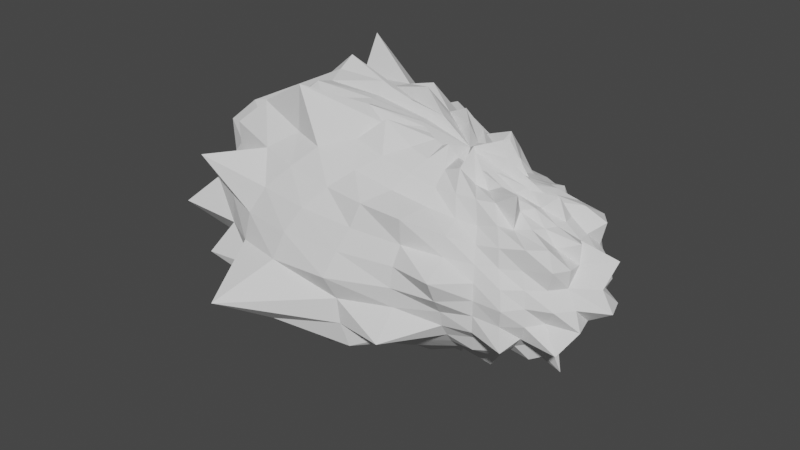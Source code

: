 # Source: HailstoneModel.blend  (saved by Blender 2.82.7; exported with 4.5.12 LTS)
import bpy
from mathutils import Matrix  # noqa: F401  (used for matrix-valued properties, if any)

bpy.ops.wm.read_factory_settings(use_empty=True)
scene = bpy.context.scene
scene.name = 'Scene'

# ---- collections
col_collection = bpy.data.collections.new('Collection'); scene.collection.children.link(col_collection)

# ---- world
world_world = bpy.data.worlds.new('World'); scene.world = world_world
world_world.use_nodes = True; world_world.node_tree.nodes.clear()
_N = world_world.node_tree.nodes; _L = world_world.node_tree.links
n0 = _N.new('ShaderNodeOutputWorld'); n0.name = 'World Output'; n0.location = (300, 300)
n1 = _N.new('ShaderNodeBackground'); n1.name = 'Background'; n1.location = (10, 300)
n1.inputs[0].default_value = (0.05088, 0.05088, 0.05088, 1.0)
_L.new(n1.outputs[0], n0.inputs[0])
n0.is_active_output = True
world_world.color = (0.05088, 0.05088, 0.05088)
world_world.use_sun_shadow = False
world_world.sun_shadow_jitter_overblur = 0.0

# ---- meshes
me_sphere = bpy.data.meshes.new('Sphere')
me_sphere.from_pydata([(0.8417, 0.3285, 1.678), (0.8429, 0.6236, 1.521), (0.7908, 1.088, 1.636), (0.8291, 1.306, 1.313), (0.8004, 1.4, 0.9414), (0.7378, 1.619, 0.675), (0.7054, 1.753, 0.3521), (0.6943, 1.8, 0.002364), (0.7054, 1.753, -0.3473), (0.8297, 0.9157, -1.375), (0.9791, 0.326, 1.697), (1.101, 0.577, 1.437), (1.189, 0.8333, 1.283), (1.299, 1.022, 1.051), (1.36, 1.327, 0.9104), (1.379, 1.407, 0.5998), (1.387, 1.467, 0.3019), (1.393, 1.5, 0.003214), (1.404, 1.525, -0.307), (1.389, 1.444, -0.6088), (1.339, 1.22, -0.8316), (1.299, 1.022, -1.045), (1.199, 1.078, -1.647), (1.103, 0.6835, -1.689), (0.9656, 0.3563, -1.842), (1.103, 0.3263, 1.799), (1.339, 0.5624, 1.485), (1.479, 0.7429, 1.216), (1.623, 0.9254, 1.011), (1.778, 1.175, 0.8571), (1.801, 1.211, 0.549), (1.847, 1.286, 0.2817), (1.863, 1.311, 0.00356), (1.847, 1.286, -0.2745), (1.801, 1.211, -0.5419), (1.725, 1.089, -0.7883), (1.623, 0.9254, -1.004), (1.513, 0.8045, -1.308), (1.339, 0.5624, -1.479), (1.106, 0.2903, -1.603), (1.2, 0.242, 1.497), (1.49, 0.4524, 1.333), (1.704, 0.6528, 1.188), (1.95, 0.8984, 1.09), (2.032, 0.9799, 0.7954), (2.142, 1.09, 0.549), (2.301, 1.248, 0.3033), (2.325, 1.273, 0.00356), (2.346, 1.294, -0.307), (2.529, 1.476, -0.7332), (2.032, 0.9799, -0.7883), (1.884, 0.8324, -1.004), (1.704, 0.6528, -1.181), (1.508, 0.4709, -1.379), (1.206, 0.2487, -1.531), (1.311, 0.2646, 1.908), (1.622, 0.3802, 1.32), (1.906, 0.5692, 1.219), (2.113, 0.7073, 1.011), (2.301, 0.8327, 0.7954), (2.605, 1.035, 0.6128), (2.527, 0.9834, 0.2817), (2.556, 1.003, 0.00356), (2.585, 1.022, -0.2854), (2.441, 0.9259, -0.5419), (2.301, 0.8327, -0.7883), (2.197, 0.7634, -1.083), (1.884, 0.5545, -1.181), (1.622, 0.3802, -1.313), (1.279, 0.2028, -1.474), (1.351, 0.1646, 1.534), (1.724, 0.2979, 1.32), (2.083, 0.4579, 1.25), (2.399, 0.5989, 1.09), (2.754, 0.7568, 0.9189), (2.729, 0.7457, 0.5632), (2.787, 0.7717, 0.2817), (2.822, 0.787, 0.00356), (2.787, 0.7717, -0.2745), (2.944, 0.8414, -0.6269), (2.522, 0.6534, -0.7883), (2.3, 0.5548, -1.004), (2.031, 0.4348, -1.181), (1.742, 0.3059, -1.347), (1.338, 0.1579, -1.468), (1.375, 0.1079, 1.48), (1.799, 0.2039, 1.32), (2.169, 0.3061, 1.219), (2.605, 0.4264, 1.129), (2.944, 0.52, 0.9189), (2.868, 0.4992, 0.549), (3.032, 0.5442, 0.2889), (3.096, 0.5621, 0.00356), (2.981, 0.5303, -0.2745), (2.868, 0.4992, -0.5419), (2.686, 0.4487, -0.7883), (2.44, 0.3809, -1.004), (2.14, 0.2982, -1.181), (1.979, 0.2536, -1.621), (1.412, 0.1232, -1.668), (1.435, 0.06137, 1.685), (1.888, 0.1075, 1.388), (2.208, 0.15, 1.188), (2.526, 0.1921, 1.011), (2.787, 0.2267, 0.7954), (2.981, 0.2524, 0.549), (3.1, 0.2683, 0.2817), (3.141, 0.2736, 0.00356), (3.1, 0.2683, -0.2745), (2.981, 0.2524, -0.5419), (2.787, 0.2267, -0.7883), (2.526, 0.1921, -1.004), (2.208, 0.15, -1.181), (1.856, 0.1033, -1.33), (1.391, 0.05371, -1.488), (1.391, -0.00378, 1.506), (1.861, -0.00418, 1.32), (2.418, -0.00418, 1.373), (2.555, -0.00418, 1.011), (2.821, -0.00418, 0.7954), (3.483, -0.00418, 0.6765), (3.14, -0.00418, 0.2817), (3.517, -0.00418, 0.00356), (3.14, -0.00418, -0.2745), (3.019, -0.00418, -0.5419), (2.821, -0.00418, -0.7883), (2.555, -0.00418, -1.004), (2.653, -0.00418, -1.598), (1.861, -0.00418, -1.313), (1.425, -0.003765, -1.621), (1.392, -0.0613, 1.492), (1.909, -0.1187, 1.423), (2.208, -0.1583, 1.188), (2.526, -0.2005, 1.011), (2.992, -0.2623, 0.888), (2.981, -0.2608, 0.549), (3.423, -0.3194, 0.325), (3.633, -0.3474, 0.00356), (3.208, -0.2909, -0.289), (2.981, -0.2608, -0.5419), (2.787, -0.2351, -0.7883), (2.526, -0.2005, -1.004), (2.208, -0.1583, -1.181), (1.845, -0.1102, -1.313), (1.392, -0.0613, -1.486), (1.371, -0.1161, 1.486), (1.799, -0.2122, 1.32), (2.198, -0.3225, 1.25), (2.44, -0.3892, 1.011), (2.686, -0.4571, 0.7954), (3.012, -0.5471, 0.5915), (2.981, -0.5386, 0.2817), (3.174, -0.5919, 0.00356), (3.285, -0.6225, -0.3179), (2.868, -0.5076, -0.5419), (2.686, -0.4571, -0.7883), (2.586, -0.4297, -1.109), (2.14, -0.3065, -1.181), (1.819, -0.2178, -1.347), (1.433, -0.149, -1.904), (1.327, -0.1673, 1.491), (1.724, -0.3062, 1.32), (2.031, -0.4431, 1.188), (2.333, -0.5779, 1.037), (2.754, -0.7651, 0.9189), (2.879, -0.821, 0.6128), (2.787, -0.7801, 0.2817), (2.961, -0.8574, 0.00356), (2.787, -0.7801, -0.2745), (3.073, -0.9071, -0.6694), (2.522, -0.6617, -0.7883), (2.449, -0.6293, -1.122), (2.057, -0.4547, -1.212), (1.724, -0.3062, -1.313), (1.371, -0.1874, -1.66), (1.26, -0.2141, 1.507), (1.691, -0.4345, 1.474), (2.182, -0.7618, 1.605), (2.113, -0.7157, 1.011), (2.498, -0.9727, 0.9189), (2.441, -0.9343, 0.549), (2.527, -0.9917, 0.2817), (2.576, -1.024, 0.00356), (2.604, -1.043, -0.289), (2.496, -0.9708, -0.5632), (2.334, -0.863, -0.8089), (2.113, -0.7157, -1.004), (1.884, -0.5629, -1.181), (1.622, -0.3886, -1.313), (1.287, -0.2162, -1.513), (1.171, -0.2554, 1.534), (1.473, -0.4695, 1.359), (1.808, -0.7651, 1.373), (1.972, -0.9287, 1.116), (2.109, -1.066, 0.8571), (2.142, -1.098, 0.549), (2.27, -1.226, 0.2961), (2.356, -1.312, 0.00356), (2.301, -1.257, -0.2962), (2.4, -1.356, -0.6694), (2.032, -0.9883, -0.7883), (1.928, -0.8847, -1.057), (1.756, -0.7131, -1.274), (1.49, -0.4607, -1.326), (1.2, -0.2496, -1.491), (0.7486, -0.002993, -1.946), (1.105, -0.3599, 1.94), (1.306, -0.5502, 1.434), (1.525, -0.8484, 1.372), (1.623, -0.9338, 1.011), (1.725, -1.098, 0.7954), (1.801, -1.219, 0.549), (1.847, -1.294, 0.2817), (1.863, -1.32, 0.00356), (1.847, -1.294, -0.2745), (1.84, -1.283, -0.5703), (1.725, -1.098, -0.7883), (1.669, -1.007, -1.083), (1.468, -0.7603, -1.224), (1.317, -0.5264, -1.366), (1.1, -0.2819, -1.519), (0.94, -0.3151, 1.61), (1.103, -0.6906, 1.695), (1.203, -0.9119, 1.39), (1.299, -1.03, 1.051), (1.371, -1.365, 0.9308), (1.379, -1.415, 0.5998), (1.458, -1.886, 0.3848), (1.439, -1.696, 0.003182), (1.387, -1.475, -0.2955), (1.358, -1.394, -0.5846), (1.339, -1.228, -0.8316), (1.285, -1.044, -1.059), (1.171, -0.8537, -1.296), (1.101, -0.5845, -1.43), (0.9758, -0.3427, -1.739), (0.7999, -0.3309, 1.659), (0.7963, -0.6493, 1.567), (0.8297, -0.9224, 1.381), (0.8522, -1.157, 1.158), (0.7578, -1.671, 1.117), (0.7417, -1.621, 0.6734), (0.7054, -1.759, 0.3521), (0.6943, -1.805, 0.002364), (0.7054, -1.759, -0.3473), (0.6614, -2.1, -0.8663), (0.7885, -1.417, -0.9431), (0.8248, -1.177, -1.173), (0.8011, -0.9393, -1.401), (0.8429, -0.6303, -1.515), (0.8437, -0.3305, -1.649), (0.6409, -0.362, 1.848), (0.492, -0.678, 1.669), (0.387, -0.9908, 1.513), (0.2788, -1.278, 1.304), (0.04342, -1.718, 1.172), (-0.06176, -1.838, 0.778), (-0.1858, -2.022, 0.4117), (-0.2885, -2.219, 0.00127), (-0.1943, -2.029, -0.4102), (-0.1459, -2.015, -0.8492), (-0.06753, -1.901, -1.292), (0.2371, -1.303, -1.326), (0.3472, -1.011, -1.539), (0.5501, -0.6572, -1.612), (0.701, -0.3251, -1.657), (0.4922, -0.3261, 1.772), (0.1673, -0.6786, 1.774), (-0.1148, -1.023, 1.658), (-0.3836, -1.348, 1.461), (-0.6739, -1.663, 1.205), (-0.9523, -1.943, 0.8727), (-1.164, -2.146, 0.463), (-1.292, -2.287, 0.000437), (-1.897, -3.094, -0.6654), (-1.295, -2.346, -1.051), (-0.7294, -1.693, -1.224), (-0.4364, -1.374, -1.486), (-0.144, -1.034, -1.674), (0.2359, -0.6577, -1.715), (0.5505, -0.3163, -1.712), (0.3383, -0.3029, 1.828), (-0.2818, -0.7347, 2.131), (-0.6337, -0.997, 1.797), (-1.122, -1.374, 1.654), (-1.47, -1.637, 1.317), (-1.804, -1.887, 0.9411), (-2.026, -2.052, 0.4916), (-2.109, -2.113, 2.907e-05), (-2.032, -2.055, -0.4921), (-1.84, -1.903, -0.9488), (-1.715, -1.817, -1.46), (-1.121, -1.352, -1.626), (-0.6269, -0.9947, -1.79), (-0.08114, -0.6257, -1.814), (0.3312, -0.3314, -1.99), (0.7781, -0.003112, 1.715), (0.1949, -0.2652, 1.881), (-0.4633, -0.5747, 1.964), (-1.661, -1.181, 2.498), (-1.682, -1.206, 1.708), (-2.156, -1.469, 1.39), (-3.087, -2.058, 1.205), (-2.687, -1.792, 0.5045), (-2.705, -1.803, 2.265e-07), (-3.069, -2.046, -0.5756), (-2.497, -1.665, -0.9766), (-2.191, -1.48, -1.4), (-1.721, -1.218, -1.724), (-1.343, -1.027, -2.173), (-0.3802, -0.5581, -1.903), (0.2631, -0.2572, -1.818), (0.06941, -0.2139, 1.928), (-0.813, -0.4981, 2.164), (-1.533, -0.7425, 2.003), (-2.495, -1.115, 2.008), (-2.955, -1.316, 1.584), (-2.938, -1.309, 0.9768), (-3.364, -1.498, 0.5368), (-3.929, -1.75, 2.265e-07), (-3.119, -1.389, -0.498), (-2.938, -1.309, -0.9768), (-2.955, -1.316, -1.584), (-2.388, -1.072, -1.931), (-1.458, -0.7284, -1.963), (-0.6412, -0.4559, -1.979), (0.1414, -0.2075, -1.864), (-0.03086, -0.1508, 1.967), (-0.935, -0.3321, 2.095), (-1.82, -0.5241, 2.053), (-2.489, -0.6884, 1.802), (-2.937, -0.8111, 1.418), (-3.35, -0.925, 1.002), (-3.466, -0.9571, 0.498), (-3.534, -0.9758, 2.265e-07), (-3.466, -0.9571, -0.498), (-3.649, -1.008, -1.091), (-2.937, -0.8111, -1.418), (-2.475, -0.6865, -1.796), (-1.746, -0.5151, -2.016), (-1.176, -0.3902, -2.456), (0.04354, -0.1464, -1.902), (-0.063, -0.07784, 1.966), (-1.046, -0.1716, 2.118), (-2.121, -0.2862, 2.198), (-2.651, -0.3515, 1.805), (-3.486, -0.4622, 1.584), (-4.01, -0.5317, 1.129), (-3.679, -0.4879, 0.498), (-4.34, -0.5755, 2.265e-07), (-3.775, -0.5007, -0.5109), (-4.282, -0.5678, -1.205), (-3.118, -0.4135, -1.418), (-3.069, -0.4069, -2.086), (-1.93, -0.2669, -2.049), (-1.245, -0.1943, -2.395), (-0.05344, -0.07917, -1.993), (-0.06122, -0.002073, 1.956), (-1.054, -0.001005, 2.108), (-2.08, -0.0002058, 2.13), (-2.845, -5.552e-07, 1.898), (-3.346, -4.211e-07, 1.492), (-3.672, -9.576e-07, 1.015), (-3.751, -2.87e-07, 0.498), (-3.825, -4.211e-07, 2.265e-07), (-4.634, -2.87e-07, -0.6144), (-3.533, -9.576e-07, -0.9768), (-3.179, -4.211e-07, -1.418), (-3.129, -5.552e-07, -2.086), (-2.006, -0.0002466, -2.066), (-1.054, -0.001005, -2.106), (-0.1856, -0.001891, -2.21), (-0.08303, 0.07749, 2.059), (-1.157, 0.1837, 2.289), (-2.151, 0.2915, 2.24), (-2.72, 0.3607, 1.851), (-3.159, 0.4189, 1.436), (-3.647, 0.4836, 1.028), (-3.968, 0.5262, 0.5368), (-3.948, 0.5235, 2.265e-07), (-3.679, 0.4879, -0.498), (-3.465, 0.4595, -0.9768), (-4.221, 0.5598, -1.915), (-2.649, 0.3514, -1.804), (-1.93, 0.2663, -2.049), (-0.9871, 0.1666, -2.08), (-0.02518, 0.07248, -1.932), (0.04354, 0.1419, 1.906), (-0.8733, 0.3264, 2.073), (-2.177, 0.6142, 2.403), (-2.475, 0.6864, 1.796), (-3.168, 0.8748, 1.529), (-3.264, 0.9014, 0.9768), (-3.466, 0.9571, 0.498), (-3.534, 0.9758, 2.265e-07), (-3.466, 0.9571, -0.498), (-3.264, 0.9014, -0.9768), (-2.937, 0.8111, -1.418), (-2.475, 0.6864, -1.796), (-1.746, 0.5141, -2.016), (-0.8474, 0.321, -2.038), (0.04354, 0.1419, -1.902), (0.09323, 0.2161, 1.986), (-0.6412, 0.4528, 1.981), (-1.458, 0.727, 1.965), (-2.315, 1.042, 1.878), (-2.641, 1.177, 1.417), (-2.938, 1.309, 0.9768), (-3.282, 1.462, 0.5239), (-3.43, 1.528, 2.265e-07), (-3.119, 1.389, -0.498), (-2.938, 1.309, -0.9768), (-2.747, 1.224, -1.473), (-2.278, 1.028, -1.852), (-1.458, 0.727, -1.963), (-0.6412, 0.4528, -1.979), (0.1414, 0.2026, -1.864), (0.2434, 0.2601, 1.878), (-0.566, 0.6401, 2.194), (-1.193, 0.9491, 2.014), (-2.583, 1.724, 2.435), (-2.156, 1.468, 1.39), (-2.486, 1.661, 0.9743), (-2.791, 1.861, 0.5239), (-2.705, 1.803, 2.265e-07), (-3.069, 2.046, -0.5756), (-2.486, 1.661, -0.9743), (-2.156, 1.468, -1.389), (-1.823, 1.283, -1.816), (-1.253, 0.9794, -2.076), (-0.3802, 0.5545, -1.903), (0.2631, 0.252, -1.818), (0.402, 0.2882, 1.771), (-0.1111, 0.6415, 1.875), (-0.84, 1.144, 2.063), (-1.064, 1.328, 1.602), (-1.47, 1.635, 1.317), (-1.804, 1.886, 0.9411), (-2.226, 2.232, 0.5343), (-2.172, 2.171, 1.616e-05), (-2.82, 2.814, -0.6725), (-1.804, 1.886, -0.9406), (-1.57, 1.715, -1.38), (-1.24, 1.461, -1.759), (-0.6269, 0.9918, -1.79), (-0.08113, 0.6214, -1.814), (0.402, 0.2882, -1.766), (0.4972, 0.3504, 1.929), (0.133, 0.7493, 1.968), (-0.1148, 1.018, 1.658), (-0.3836, 1.344, 1.461), (-0.9692, 2.002, 1.45), (-0.9523, 1.941, 0.8727), (-1.219, 2.213, 0.4777), (-1.238, 2.217, 0.000475), (-1.164, 2.145, -0.4618), (-0.9523, 1.941, -0.8709), (-0.697, 1.687, -1.222), (-0.5036, 1.479, -1.602), (-0.6248, 1.528, -2.472), (0.2155, 0.673, -1.767), (0.5505, 0.3103, -1.712), (0.701, 0.3188, 1.662), (0.5264, 0.6911, 1.714), (0.387, 0.9854, 1.513), (0.2598, 1.312, 1.344), (0.1175, 1.563, 1.07), (-0.07789, 1.846, 0.7831), (-0.1858, 2.019, 0.4117), (-0.2287, 2.084, 0.00134), (-0.1858, 2.019, -0.4089), (-0.06176, 1.834, -0.7746), (0.1175, 1.563, -1.066), (0.2788, 1.273, -1.3), (0.387, 0.9854, -1.508), (0.5501, 0.6513, -1.612), (0.701, 0.3188, -1.657), (0.7417, 1.615, -0.6683), (0.8004, 1.4, -0.9359), (0.8291, 1.306, -1.307), (0.8429, 0.6236, -1.515), (0.8465, 0.3146, -1.604)], [], [(7, 6, 16, 17), (0, 296, 10), (205, 481, 24), (8, 7, 17, 18), (1, 0, 10, 11), (477, 8, 18, 19), (2, 1, 11, 12), (478, 477, 19, 20), (3, 2, 12, 13), (479, 478, 20, 21), (4, 3, 13, 14), (9, 479, 21, 22), (5, 4, 14, 15), (480, 9, 22, 23), (6, 5, 15, 16), (481, 480, 23, 24), (23, 22, 37, 38), (16, 15, 30, 31), (24, 23, 38, 39), (17, 16, 31, 32), (10, 296, 25), (205, 24, 39), (18, 17, 32, 33), (11, 10, 25, 26), (19, 18, 33, 34), (12, 11, 26, 27), (20, 19, 34, 35), (13, 12, 27, 28), (21, 20, 35, 36), (14, 13, 28, 29), (22, 21, 36, 37), (15, 14, 29, 30), (35, 34, 49, 50), (28, 27, 42, 43), (36, 35, 50, 51), (29, 28, 43, 44), (37, 36, 51, 52), (30, 29, 44, 45), (38, 37, 52, 53), (31, 30, 45, 46), (39, 38, 53, 54), (32, 31, 46, 47), (25, 296, 40), (205, 39, 54), (33, 32, 47, 48), (26, 25, 40, 41), (34, 33, 48, 49), (27, 26, 41, 42), (54, 53, 68, 69), (47, 46, 61, 62), (40, 296, 55), (205, 54, 69), (48, 47, 62, 63), (41, 40, 55, 56), (49, 48, 63, 64), (42, 41, 56, 57), (50, 49, 64, 65), (43, 42, 57, 58), (51, 50, 65, 66), (44, 43, 58, 59), (52, 51, 66, 67), (45, 44, 59, 60), (53, 52, 67, 68), (46, 45, 60, 61), (58, 57, 72, 73), (66, 65, 80, 81), (59, 58, 73, 74), (67, 66, 81, 82), (60, 59, 74, 75), (68, 67, 82, 83), (61, 60, 75, 76), (69, 68, 83, 84), (62, 61, 76, 77), (55, 296, 70), (205, 69, 84), (63, 62, 77, 78), (56, 55, 70, 71), (64, 63, 78, 79), (57, 56, 71, 72), (65, 64, 79, 80), (77, 76, 91, 92), (70, 296, 85), (205, 84, 99), (78, 77, 92, 93), (71, 70, 85, 86), (79, 78, 93, 94), (72, 71, 86, 87), (80, 79, 94, 95), (73, 72, 87, 88), (81, 80, 95, 96), (74, 73, 88, 89), (82, 81, 96, 97), (75, 74, 89, 90), (83, 82, 97, 98), (76, 75, 90, 91), (84, 83, 98, 99), (96, 95, 110, 111), (89, 88, 103, 104), (97, 96, 111, 112), (90, 89, 104, 105), (98, 97, 112, 113), (91, 90, 105, 106), (99, 98, 113, 114), (92, 91, 106, 107), (85, 296, 100), (205, 99, 114), (93, 92, 107, 108), (86, 85, 100, 101), (94, 93, 108, 109), (87, 86, 101, 102), (95, 94, 109, 110), (88, 87, 102, 103), (100, 296, 115), (205, 114, 129), (108, 107, 122, 123), (101, 100, 115, 116), (109, 108, 123, 124), (102, 101, 116, 117), (110, 109, 124, 125), (103, 102, 117, 118), (111, 110, 125, 126), (104, 103, 118, 119), (112, 111, 126, 127), (105, 104, 119, 120), (113, 112, 127, 128), (106, 105, 120, 121), (114, 113, 128, 129), (107, 106, 121, 122), (119, 118, 133, 134), (127, 126, 141, 142), (120, 119, 134, 135), (128, 127, 142, 143), (121, 120, 135, 136), (129, 128, 143, 144), (122, 121, 136, 137), (115, 296, 130), (205, 129, 144), (123, 122, 137, 138), (116, 115, 130, 131), (124, 123, 138, 139), (117, 116, 131, 132), (125, 124, 139, 140), (118, 117, 132, 133), (126, 125, 140, 141), (138, 137, 152, 153), (131, 130, 145, 146), (139, 138, 153, 154), (132, 131, 146, 147), (140, 139, 154, 155), (133, 132, 147, 148), (141, 140, 155, 156), (134, 133, 148, 149), (142, 141, 156, 157), (135, 134, 149, 150), (143, 142, 157, 158), (136, 135, 150, 151), (144, 143, 158, 159), (137, 136, 151, 152), (130, 296, 145), (205, 144, 159), (157, 156, 171, 172), (150, 149, 164, 165), (158, 157, 172, 173), (151, 150, 165, 166), (159, 158, 173, 174), (152, 151, 166, 167), (145, 296, 160), (205, 159, 174), (153, 152, 167, 168), (146, 145, 160, 161), (154, 153, 168, 169), (147, 146, 161, 162), (155, 154, 169, 170), (148, 147, 162, 163), (156, 155, 170, 171), (149, 148, 163, 164), (169, 168, 183, 184), (162, 161, 176, 177), (170, 169, 184, 185), (163, 162, 177, 178), (171, 170, 185, 186), (164, 163, 178, 179), (172, 171, 186, 187), (165, 164, 179, 180), (173, 172, 187, 188), (166, 165, 180, 181), (174, 173, 188, 189), (167, 166, 181, 182), (160, 296, 175), (205, 174, 189), (168, 167, 182, 183), (161, 160, 175, 176), (188, 187, 202, 203), (181, 180, 195, 196), (189, 188, 203, 204), (182, 181, 196, 197), (175, 296, 190), (205, 189, 204), (183, 182, 197, 198), (176, 175, 190, 191), (184, 183, 198, 199), (177, 176, 191, 192), (185, 184, 199, 200), (178, 177, 192, 193), (186, 185, 200, 201), (179, 178, 193, 194), (187, 186, 201, 202), (180, 179, 194, 195), (192, 191, 207, 208), (200, 199, 215, 216), (193, 192, 208, 209), (201, 200, 216, 217), (194, 193, 209, 210), (202, 201, 217, 218), (195, 194, 210, 211), (203, 202, 218, 219), (196, 195, 211, 212), (204, 203, 219, 220), (197, 196, 212, 213), (190, 296, 206), (205, 204, 220), (198, 197, 213, 214), (191, 190, 206, 207), (199, 198, 214, 215), (212, 211, 226, 227), (220, 219, 234, 235), (213, 212, 227, 228), (206, 296, 221), (205, 220, 235), (214, 213, 228, 229), (207, 206, 221, 222), (215, 214, 229, 230), (208, 207, 222, 223), (216, 215, 230, 231), (209, 208, 223, 224), (217, 216, 231, 232), (210, 209, 224, 225), (218, 217, 232, 233), (211, 210, 225, 226), (219, 218, 233, 234), (231, 230, 245, 246), (224, 223, 238, 239), (232, 231, 246, 247), (225, 224, 239, 240), (233, 232, 247, 248), (226, 225, 240, 241), (234, 233, 248, 249), (227, 226, 241, 242), (235, 234, 249, 250), (228, 227, 242, 243), (221, 296, 236), (205, 235, 250), (229, 228, 243, 244), (222, 221, 236, 237), (230, 229, 244, 245), (223, 222, 237, 238), (250, 249, 264, 265), (243, 242, 257, 258), (236, 296, 251), (205, 250, 265), (244, 243, 258, 259), (237, 236, 251, 252), (245, 244, 259, 260), (238, 237, 252, 253), (246, 245, 260, 261), (239, 238, 253, 254), (247, 246, 261, 262), (240, 239, 254, 255), (248, 247, 262, 263), (241, 240, 255, 256), (249, 248, 263, 264), (242, 241, 256, 257), (254, 253, 268, 269), (262, 261, 276, 277), (255, 254, 269, 270), (263, 262, 277, 278), (256, 255, 270, 271), (264, 263, 278, 279), (257, 256, 271, 272), (265, 264, 279, 280), (258, 257, 272, 273), (251, 296, 266), (205, 265, 280), (259, 258, 273, 274), (252, 251, 266, 267), (260, 259, 274, 275), (253, 252, 267, 268), (261, 260, 275, 276), (273, 272, 287, 288), (266, 296, 281), (205, 280, 295), (274, 273, 288, 289), (267, 266, 281, 282), (275, 274, 289, 290), (268, 267, 282, 283), (276, 275, 290, 291), (269, 268, 283, 284), (277, 276, 291, 292), (270, 269, 284, 285), (278, 277, 292, 293), (271, 270, 285, 286), (279, 278, 293, 294), (272, 271, 286, 287), (280, 279, 294, 295), (292, 291, 307, 308), (285, 284, 300, 301), (293, 292, 308, 309), (286, 285, 301, 302), (294, 293, 309, 310), (287, 286, 302, 303), (295, 294, 310, 311), (288, 287, 303, 304), (281, 296, 297), (205, 295, 311), (289, 288, 304, 305), (282, 281, 297, 298), (290, 289, 305, 306), (283, 282, 298, 299), (291, 290, 306, 307), (284, 283, 299, 300), (205, 311, 326), (305, 304, 319, 320), (298, 297, 312, 313), (306, 305, 320, 321), (299, 298, 313, 314), (307, 306, 321, 322), (300, 299, 314, 315), (308, 307, 322, 323), (301, 300, 315, 316), (309, 308, 323, 324), (302, 301, 316, 317), (310, 309, 324, 325), (303, 302, 317, 318), (311, 310, 325, 326), (304, 303, 318, 319), (297, 296, 312), (324, 323, 338, 339), (317, 316, 331, 332), (325, 324, 339, 340), (318, 317, 332, 333), (326, 325, 340, 341), (319, 318, 333, 334), (312, 296, 327), (205, 326, 341), (320, 319, 334, 335), (313, 312, 327, 328), (321, 320, 335, 336), (314, 313, 328, 329), (322, 321, 336, 337), (315, 314, 329, 330), (323, 322, 337, 338), (316, 315, 330, 331), (328, 327, 342, 343), (336, 335, 350, 351), (329, 328, 343, 344), (337, 336, 351, 352), (330, 329, 344, 345), (338, 337, 352, 353), (331, 330, 345, 346), (339, 338, 353, 354), (332, 331, 346, 347), (340, 339, 354, 355), (333, 332, 347, 348), (341, 340, 355, 356), (334, 333, 348, 349), (327, 296, 342), (205, 341, 356), (335, 334, 349, 350), (347, 346, 361, 362), (355, 354, 369, 370), (348, 347, 362, 363), (356, 355, 370, 371), (349, 348, 363, 364), (342, 296, 357), (205, 356, 371), (350, 349, 364, 365), (343, 342, 357, 358), (351, 350, 365, 366), (344, 343, 358, 359), (352, 351, 366, 367), (345, 344, 359, 360), (353, 352, 367, 368), (346, 345, 360, 361), (354, 353, 368, 369), (366, 365, 380, 381), (359, 358, 373, 374), (367, 366, 381, 382), (360, 359, 374, 375), (368, 367, 382, 383), (361, 360, 375, 376), (369, 368, 383, 384), (362, 361, 376, 377), (370, 369, 384, 385), (363, 362, 377, 378), (371, 370, 385, 386), (364, 363, 378, 379), (357, 296, 372), (205, 371, 386), (365, 364, 379, 380), (358, 357, 372, 373), (385, 384, 399, 400), (378, 377, 392, 393), (386, 385, 400, 401), (379, 378, 393, 394), (372, 296, 387), (205, 386, 401), (380, 379, 394, 395), (373, 372, 387, 388), (381, 380, 395, 396), (374, 373, 388, 389), (382, 381, 396, 397), (375, 374, 389, 390), (383, 382, 397, 398), (376, 375, 390, 391), (384, 383, 398, 399), (377, 376, 391, 392), (389, 388, 403, 404), (397, 396, 411, 412), (390, 389, 404, 405), (398, 397, 412, 413), (391, 390, 405, 406), (399, 398, 413, 414), (392, 391, 406, 407), (400, 399, 414, 415), (393, 392, 407, 408), (401, 400, 415, 416), (394, 393, 408, 409), (387, 296, 402), (205, 401, 416), (395, 394, 409, 410), (388, 387, 402, 403), (396, 395, 410, 411), (408, 407, 422, 423), (416, 415, 430, 431), (409, 408, 423, 424), (402, 296, 417), (205, 416, 431), (410, 409, 424, 425), (403, 402, 417, 418), (411, 410, 425, 426), (404, 403, 418, 419), (412, 411, 426, 427), (405, 404, 419, 420), (413, 412, 427, 428), (406, 405, 420, 421), (414, 413, 428, 429), (407, 406, 421, 422), (415, 414, 429, 430), (427, 426, 441, 442), (420, 419, 434, 435), (428, 427, 442, 443), (421, 420, 435, 436), (429, 428, 443, 444), (422, 421, 436, 437), (430, 429, 444, 445), (423, 422, 437, 438), (431, 430, 445, 446), (424, 423, 438, 439), (417, 296, 432), (205, 431, 446), (425, 424, 439, 440), (418, 417, 432, 433), (426, 425, 440, 441), (419, 418, 433, 434), (446, 445, 460, 461), (439, 438, 453, 454), (432, 296, 447), (205, 446, 461), (440, 439, 454, 455), (433, 432, 447, 448), (441, 440, 455, 456), (434, 433, 448, 449), (442, 441, 456, 457), (435, 434, 449, 450), (443, 442, 457, 458), (436, 435, 450, 451), (444, 443, 458, 459), (437, 436, 451, 452), (445, 444, 459, 460), (438, 437, 452, 453), (458, 457, 472, 473), (451, 450, 465, 466), (459, 458, 473, 474), (452, 451, 466, 467), (460, 459, 474, 475), (453, 452, 467, 468), (461, 460, 475, 476), (454, 453, 468, 469), (447, 296, 462), (205, 461, 476), (455, 454, 469, 470), (448, 447, 462, 463), (456, 455, 470, 471), (449, 448, 463, 464), (457, 456, 471, 472), (450, 449, 464, 465), (462, 296, 0), (205, 476, 481), (470, 469, 7, 8), (463, 462, 0, 1), (471, 470, 8, 477), (464, 463, 1, 2), (472, 471, 477, 478), (465, 464, 2, 3), (473, 472, 478, 479), (466, 465, 3, 4), (474, 473, 479, 9), (467, 466, 4, 5), (475, 474, 9, 480), (468, 467, 5, 6), (476, 475, 480, 481), (469, 468, 6, 7)])
_uv = me_sphere.uv_layers.new(name='UVMap')
_uv.uv.foreach_set('vector', [0.03804, 0.2847, 0.06619, 0.2937, 0.05572, 0.3369, 0.02959, 0.3332, 0.181, 0.364, 0.2004, 0.3786, 0.1781, 0.3679, 0.7085, 0.1788, 0.7012, 0.2047, 0.6934, 0.1975, 0.006852, 0.279, 0.03804, 0.2847, 0.02959, 0.3332, 0.0003087, 0.3288, 0.1662, 0.3537, 0.181, 0.364, 0.1781, 0.3679, 0.1608, 0.3628, 0.6492, 0.3064, 0.6334, 0.331, 0.6005, 0.2997, 0.6201, 0.2813, 0.1547, 0.3348, 0.1662, 0.3537, 0.1608, 0.3628, 0.1432, 0.3581, 0.6614, 0.2817, 0.6492, 0.3064, 0.6201, 0.2813, 0.6355, 0.2604, 0.1371, 0.3267, 0.1547, 0.3348, 0.1432, 0.3581, 0.1235, 0.3544, 0.6783, 0.262, 0.6614, 0.2817, 0.6355, 0.2604, 0.6504, 0.2426, 0.1124, 0.3195, 0.1371, 0.3267, 0.1235, 0.3544, 0.103, 0.345, 0.6849, 0.2395, 0.6783, 0.262, 0.6504, 0.2426, 0.6737, 0.2246, 0.09093, 0.3054, 0.1124, 0.3195, 0.103, 0.345, 0.08007, 0.3408, 0.6954, 0.2201, 0.6849, 0.2395, 0.6737, 0.2246, 0.6833, 0.2126, 0.06619, 0.2937, 0.09093, 0.3054, 0.08007, 0.3408, 0.05572, 0.3369, 0.7012, 0.2047, 0.6954, 0.2201, 0.6833, 0.2126, 0.6934, 0.1975, 0.6833, 0.2126, 0.6737, 0.2246, 0.6571, 0.2162, 0.6706, 0.2045, 0.05572, 0.3369, 0.08007, 0.3408, 0.07618, 0.3676, 0.05329, 0.3673, 0.6934, 0.1975, 0.6833, 0.2126, 0.6706, 0.2045, 0.683, 0.1929, 0.02959, 0.3332, 0.05572, 0.3369, 0.05329, 0.3673, 0.0278, 0.3672, 0.1781, 0.3679, 0.2004, 0.3786, 0.1766, 0.373, 0.7085, 0.1788, 0.6934, 0.1975, 0.683, 0.1929, 0.0003087, 0.3288, 0.02959, 0.3332, 0.0278, 0.3672, 0.0003407, 0.3673, 0.1608, 0.3628, 0.1781, 0.3679, 0.1766, 0.373, 0.1593, 0.3711, 0.6201, 0.2813, 0.6005, 0.2997, 0.5792, 0.2724, 0.5992, 0.2577, 0.1432, 0.3581, 0.1608, 0.3628, 0.1593, 0.3711, 0.1388, 0.372, 0.6355, 0.2604, 0.6201, 0.2813, 0.5992, 0.2577, 0.6185, 0.2427, 0.1235, 0.3544, 0.1432, 0.3581, 0.1388, 0.372, 0.1193, 0.3702, 0.6504, 0.2426, 0.6355, 0.2604, 0.6185, 0.2427, 0.6367, 0.2289, 0.103, 0.345, 0.1235, 0.3544, 0.1193, 0.3702, 0.09887, 0.366, 0.6737, 0.2246, 0.6504, 0.2426, 0.6367, 0.2289, 0.6571, 0.2162, 0.08007, 0.3408, 0.103, 0.345, 0.09887, 0.366, 0.07618, 0.3676, 0.6185, 0.2427, 0.5992, 0.2577, 0.5838, 0.2371, 0.6076, 0.2258, 0.1193, 0.3702, 0.1388, 0.372, 0.1372, 0.3838, 0.1189, 0.384, 0.6367, 0.2289, 0.6185, 0.2427, 0.6076, 0.2258, 0.6283, 0.2161, 0.09887, 0.366, 0.1193, 0.3702, 0.1189, 0.384, 0.09903, 0.385, 0.6571, 0.2162, 0.6367, 0.2289, 0.6283, 0.2161, 0.6463, 0.2056, 0.07618, 0.3676, 0.09887, 0.366, 0.09903, 0.385, 0.07755, 0.3878, 0.6706, 0.2045, 0.6571, 0.2162, 0.6463, 0.2056, 0.6635, 0.1979, 0.05329, 0.3673, 0.07618, 0.3676, 0.07755, 0.3878, 0.05369, 0.3917, 0.683, 0.1929, 0.6706, 0.2045, 0.6635, 0.1979, 0.6787, 0.1902, 0.0278, 0.3672, 0.05329, 0.3673, 0.05369, 0.3917, 0.02945, 0.396, 0.1766, 0.373, 0.2004, 0.3786, 0.1731, 0.3801, 0.7085, 0.1788, 0.683, 0.1929, 0.6787, 0.1902, 0.0003407, 0.3673, 0.0278, 0.3672, 0.02945, 0.396, 0.000102, 0.4016, 0.1593, 0.3711, 0.1766, 0.373, 0.1731, 0.3801, 0.156, 0.3835, 0.5992, 0.2577, 0.5792, 0.2724, 0.5609, 0.2478, 0.5838, 0.2371, 0.1388, 0.372, 0.1593, 0.3711, 0.156, 0.3835, 0.1372, 0.3838, 0.6787, 0.1902, 0.6635, 0.1979, 0.6596, 0.1913, 0.6756, 0.1874, 0.02945, 0.396, 0.05369, 0.3917, 0.06094, 0.4147, 0.03771, 0.4231, 0.1731, 0.3801, 0.2004, 0.3786, 0.1767, 0.3846, 0.7085, 0.1788, 0.6787, 0.1902, 0.6756, 0.1874, 0.000102, 0.4016, 0.02945, 0.396, 0.03771, 0.4231, 0.01099, 0.4322, 0.156, 0.3835, 0.1731, 0.3801, 0.1767, 0.3846, 0.1565, 0.3906, 0.5838, 0.2371, 0.5609, 0.2478, 0.5534, 0.2201, 0.578, 0.213, 0.1372, 0.3838, 0.156, 0.3835, 0.1565, 0.3906, 0.1383, 0.3939, 0.6076, 0.2258, 0.5838, 0.2371, 0.578, 0.213, 0.6009, 0.2074, 0.1189, 0.384, 0.1372, 0.3838, 0.1383, 0.3939, 0.1203, 0.3972, 0.6283, 0.2161, 0.6076, 0.2258, 0.6009, 0.2074, 0.6226, 0.2013, 0.09903, 0.385, 0.1189, 0.384, 0.1203, 0.3972, 0.1023, 0.4012, 0.6463, 0.2056, 0.6283, 0.2161, 0.6226, 0.2013, 0.642, 0.1956, 0.07755, 0.3878, 0.09903, 0.385, 0.1023, 0.4012, 0.08293, 0.408, 0.6635, 0.1979, 0.6463, 0.2056, 0.642, 0.1956, 0.6596, 0.1913, 0.05369, 0.3917, 0.07755, 0.3878, 0.08293, 0.408, 0.06094, 0.4147, 0.1203, 0.3972, 0.1383, 0.3939, 0.1408, 0.4037, 0.1246, 0.4106, 0.6226, 0.2013, 0.6009, 0.2074, 0.5975, 0.1888, 0.6193, 0.1859, 0.1023, 0.4012, 0.1203, 0.3972, 0.1246, 0.4106, 0.1106, 0.4187, 0.642, 0.1956, 0.6226, 0.2013, 0.6193, 0.1859, 0.6403, 0.1846, 0.08293, 0.408, 0.1023, 0.4012, 0.1106, 0.4187, 0.08987, 0.4262, 0.6596, 0.1913, 0.642, 0.1956, 0.6403, 0.1846, 0.659, 0.1848, 0.06094, 0.4147, 0.08293, 0.408, 0.08987, 0.4262, 0.06983, 0.4356, 0.6756, 0.1874, 0.6596, 0.1913, 0.659, 0.1848, 0.6745, 0.1847, 0.03771, 0.4231, 0.06094, 0.4147, 0.06983, 0.4356, 0.04808, 0.4465, 0.1767, 0.3846, 0.2004, 0.3786, 0.1756, 0.3893, 0.7085, 0.1788, 0.6756, 0.1874, 0.6745, 0.1847, 0.01099, 0.4322, 0.03771, 0.4231, 0.04808, 0.4465, 0.02366, 0.4588, 0.1565, 0.3906, 0.1767, 0.3846, 0.1756, 0.3893, 0.1582, 0.3971, 0.578, 0.213, 0.5534, 0.2201, 0.5492, 0.1938, 0.5748, 0.191, 0.1383, 0.3939, 0.1565, 0.3906, 0.1582, 0.3971, 0.1408, 0.4037, 0.6009, 0.2074, 0.578, 0.213, 0.5748, 0.191, 0.5975, 0.1888, 0.04808, 0.4465, 0.06983, 0.4356, 0.08083, 0.4554, 0.06137, 0.4685, 0.1756, 0.3893, 0.2004, 0.3786, 0.1763, 0.3929, 0.7085, 0.1788, 0.6745, 0.1847, 0.678, 0.1763, 0.02366, 0.4588, 0.04808, 0.4465, 0.06137, 0.4685, 0.03772, 0.4838, 0.1582, 0.3971, 0.1756, 0.3893, 0.1763, 0.3929, 0.1611, 0.4031, 0.5748, 0.191, 0.5492, 0.1938, 0.5483, 0.1678, 0.5737, 0.1685, 0.1408, 0.4037, 0.1582, 0.3971, 0.1611, 0.4031, 0.1456, 0.4126, 0.5975, 0.1888, 0.5748, 0.191, 0.5737, 0.1685, 0.597, 0.1698, 0.1246, 0.4106, 0.1408, 0.4037, 0.1456, 0.4126, 0.1293, 0.4218, 0.6193, 0.1859, 0.5975, 0.1888, 0.597, 0.1698, 0.619, 0.1707, 0.1106, 0.4187, 0.1246, 0.4106, 0.1293, 0.4218, 0.1157, 0.4295, 0.6403, 0.1846, 0.6193, 0.1859, 0.619, 0.1707, 0.6408, 0.1727, 0.08987, 0.4262, 0.1106, 0.4187, 0.1157, 0.4295, 0.09902, 0.4434, 0.659, 0.1848, 0.6403, 0.1846, 0.6408, 0.1727, 0.6635, 0.1743, 0.06983, 0.4356, 0.08987, 0.4262, 0.09902, 0.4434, 0.08083, 0.4554, 0.6745, 0.1847, 0.659, 0.1848, 0.6635, 0.1743, 0.678, 0.1763, 0.619, 0.1707, 0.597, 0.1698, 0.5993, 0.151, 0.6211, 0.1557, 0.1157, 0.4295, 0.1293, 0.4218, 0.1396, 0.4335, 0.1256, 0.4462, 0.6408, 0.1727, 0.619, 0.1707, 0.6211, 0.1557, 0.6411, 0.1609, 0.09902, 0.4434, 0.1157, 0.4295, 0.1256, 0.4462, 0.1104, 0.4584, 0.6635, 0.1743, 0.6408, 0.1727, 0.6411, 0.1609, 0.6603, 0.1607, 0.08083, 0.4554, 0.09902, 0.4434, 0.1104, 0.4584, 0.09479, 0.4729, 0.678, 0.1763, 0.6635, 0.1743, 0.6603, 0.1607, 0.6772, 0.1683, 0.06137, 0.4685, 0.08083, 0.4554, 0.09479, 0.4729, 0.07673, 0.4899, 0.1763, 0.3929, 0.2004, 0.3786, 0.1825, 0.3967, 0.7085, 0.1788, 0.678, 0.1763, 0.6772, 0.1683, 0.03772, 0.4838, 0.06137, 0.4685, 0.07673, 0.4899, 0.0545, 0.5068, 0.1611, 0.4031, 0.1763, 0.3929, 0.1825, 0.3967, 0.1666, 0.409, 0.5737, 0.1685, 0.5483, 0.1678, 0.5514, 0.1419, 0.5762, 0.1466, 0.1456, 0.4126, 0.1611, 0.4031, 0.1666, 0.409, 0.1519, 0.4204, 0.597, 0.1698, 0.5737, 0.1685, 0.5762, 0.1466, 0.5993, 0.151, 0.1293, 0.4218, 0.1456, 0.4126, 0.1519, 0.4204, 0.1396, 0.4335, 0.1825, 0.3967, 0.2004, 0.3786, 0.186, 0.403, 0.7085, 0.1788, 0.6772, 0.1683, 0.6822, 0.1653, 0.0545, 0.5068, 0.07673, 0.4899, 0.0984, 0.5107, 0.07223, 0.5293, 0.1666, 0.409, 0.1825, 0.3967, 0.186, 0.403, 0.1706, 0.4157, 0.5762, 0.1466, 0.5514, 0.1419, 0.5579, 0.117, 0.5819, 0.1248, 0.1519, 0.4204, 0.1666, 0.409, 0.1706, 0.4157, 0.1605, 0.4282, 0.5993, 0.151, 0.5762, 0.1466, 0.5819, 0.1248, 0.6046, 0.1329, 0.1396, 0.4335, 0.1519, 0.4204, 0.1605, 0.4282, 0.1497, 0.4423, 0.6211, 0.1557, 0.5993, 0.151, 0.6046, 0.1329, 0.6261, 0.1408, 0.1256, 0.4462, 0.1396, 0.4335, 0.1497, 0.4423, 0.137, 0.457, 0.6411, 0.1609, 0.6211, 0.1557, 0.6261, 0.1408, 0.6449, 0.1474, 0.1104, 0.4584, 0.1256, 0.4462, 0.137, 0.457, 0.1244, 0.4717, 0.6603, 0.1607, 0.6411, 0.1609, 0.6449, 0.1474, 0.6622, 0.1533, 0.09479, 0.4729, 0.1104, 0.4584, 0.1244, 0.4717, 0.1104, 0.4875, 0.6772, 0.1683, 0.6603, 0.1607, 0.6622, 0.1533, 0.6822, 0.1653, 0.07673, 0.4899, 0.09479, 0.4729, 0.1104, 0.4875, 0.0984, 0.5107, 0.137, 0.457, 0.1497, 0.4423, 0.1604, 0.4497, 0.151, 0.4661, 0.6449, 0.1474, 0.6261, 0.1408, 0.632, 0.1264, 0.65, 0.1352, 0.1244, 0.4717, 0.137, 0.457, 0.151, 0.4661, 0.1407, 0.485, 0.6622, 0.1533, 0.6449, 0.1474, 0.65, 0.1352, 0.6659, 0.1467, 0.1104, 0.4875, 0.1244, 0.4717, 0.1407, 0.485, 0.1263, 0.507, 0.6822, 0.1653, 0.6622, 0.1533, 0.6659, 0.1467, 0.6823, 0.1597, 0.0984, 0.5107, 0.1104, 0.4875, 0.1263, 0.507, 0.115, 0.5231, 0.186, 0.403, 0.2004, 0.3786, 0.1882, 0.4052, 0.7085, 0.1788, 0.6822, 0.1653, 0.6823, 0.1597, 0.07223, 0.5293, 0.0984, 0.5107, 0.115, 0.5231, 0.0953, 0.5506, 0.1706, 0.4157, 0.186, 0.403, 0.1882, 0.4052, 0.1777, 0.4199, 0.5819, 0.1248, 0.5579, 0.117, 0.5663, 0.09134, 0.5906, 0.1035, 0.1605, 0.4282, 0.1706, 0.4157, 0.1777, 0.4199, 0.1695, 0.4344, 0.6046, 0.1329, 0.5819, 0.1248, 0.5906, 0.1035, 0.6124, 0.1153, 0.1497, 0.4423, 0.1605, 0.4282, 0.1695, 0.4344, 0.1604, 0.4497, 0.6261, 0.1408, 0.6046, 0.1329, 0.6124, 0.1153, 0.632, 0.1264, 0.0953, 0.5506, 0.115, 0.5231, 0.14, 0.5412, 0.1251, 0.5728, 0.1777, 0.4199, 0.1882, 0.4052, 0.191, 0.4065, 0.1841, 0.4241, 0.5906, 0.1035, 0.5663, 0.09134, 0.575, 0.0614, 0.6037, 0.0832, 0.1695, 0.4344, 0.1777, 0.4199, 0.1841, 0.4241, 0.1782, 0.4386, 0.6124, 0.1153, 0.5906, 0.1035, 0.6037, 0.0832, 0.6236, 0.09914, 0.1604, 0.4497, 0.1695, 0.4344, 0.1782, 0.4386, 0.1721, 0.4554, 0.632, 0.1264, 0.6124, 0.1153, 0.6236, 0.09914, 0.6422, 0.1124, 0.151, 0.4661, 0.1604, 0.4497, 0.1721, 0.4554, 0.1653, 0.473, 0.65, 0.1352, 0.632, 0.1264, 0.6422, 0.1124, 0.6562, 0.1268, 0.1407, 0.485, 0.151, 0.4661, 0.1653, 0.473, 0.1608, 0.4932, 0.6659, 0.1467, 0.65, 0.1352, 0.6562, 0.1268, 0.6718, 0.1403, 0.1263, 0.507, 0.1407, 0.485, 0.1608, 0.4932, 0.1517, 0.5145, 0.6823, 0.1597, 0.6659, 0.1467, 0.6718, 0.1403, 0.6896, 0.159, 0.115, 0.5231, 0.1263, 0.507, 0.1517, 0.5145, 0.14, 0.5412, 0.1882, 0.4052, 0.2004, 0.3786, 0.191, 0.4065, 0.7085, 0.1788, 0.6823, 0.1597, 0.6896, 0.159, 0.6562, 0.1268, 0.6422, 0.1124, 0.6507, 0.1045, 0.6639, 0.1188, 0.1608, 0.4932, 0.1653, 0.473, 0.1836, 0.4794, 0.179, 0.4968, 0.6718, 0.1403, 0.6562, 0.1268, 0.6639, 0.1188, 0.6766, 0.1345, 0.1517, 0.5145, 0.1608, 0.4932, 0.179, 0.4968, 0.1742, 0.5222, 0.6896, 0.159, 0.6718, 0.1403, 0.6766, 0.1345, 0.6908, 0.1533, 0.14, 0.5412, 0.1517, 0.5145, 0.1742, 0.5222, 0.1671, 0.5476, 0.191, 0.4065, 0.2004, 0.3786, 0.1943, 0.4069, 0.7085, 0.1788, 0.6896, 0.159, 0.6908, 0.1533, 0.1251, 0.5728, 0.14, 0.5412, 0.1671, 0.5476, 0.1641, 0.5772, 0.1841, 0.4241, 0.191, 0.4065, 0.1943, 0.4069, 0.1896, 0.4255, 0.6037, 0.0832, 0.575, 0.0614, 0.6065, 0.04577, 0.6235, 0.06633, 0.1782, 0.4386, 0.1841, 0.4241, 0.1896, 0.4255, 0.1872, 0.4411, 0.6236, 0.09914, 0.6037, 0.0832, 0.6235, 0.06633, 0.6374, 0.08556, 0.1721, 0.4554, 0.1782, 0.4386, 0.1872, 0.4411, 0.185, 0.459, 0.6422, 0.1124, 0.6236, 0.09914, 0.6374, 0.08556, 0.6507, 0.1045, 0.1653, 0.473, 0.1721, 0.4554, 0.185, 0.459, 0.1836, 0.4794, 0.6235, 0.06633, 0.6065, 0.04577, 0.6285, 0.03071, 0.6412, 0.05355, 0.1872, 0.4411, 0.1896, 0.4255, 0.2, 0.4257, 0.2019, 0.439, 0.6374, 0.08556, 0.6235, 0.06633, 0.6412, 0.05355, 0.6532, 0.07486, 0.185, 0.459, 0.1872, 0.4411, 0.2019, 0.439, 0.1987, 0.4595, 0.6507, 0.1045, 0.6374, 0.08556, 0.6532, 0.07486, 0.6642, 0.09443, 0.1836, 0.4794, 0.185, 0.459, 0.1987, 0.4595, 0.1973, 0.481, 0.6639, 0.1188, 0.6507, 0.1045, 0.6642, 0.09443, 0.6732, 0.1128, 0.179, 0.4968, 0.1836, 0.4794, 0.1973, 0.481, 0.1996, 0.5043, 0.6766, 0.1345, 0.6639, 0.1188, 0.6732, 0.1128, 0.6825, 0.1304, 0.1742, 0.5222, 0.179, 0.4968, 0.1996, 0.5043, 0.1973, 0.5263, 0.6908, 0.1533, 0.6766, 0.1345, 0.6825, 0.1304, 0.694, 0.147, 0.1671, 0.5476, 0.1742, 0.5222, 0.1973, 0.5263, 0.1944, 0.5516, 0.1943, 0.4069, 0.2004, 0.3786, 0.1979, 0.4062, 0.7085, 0.1788, 0.6908, 0.1533, 0.694, 0.147, 0.1641, 0.5772, 0.1671, 0.5476, 0.1944, 0.5516, 0.1943, 0.5805, 0.1896, 0.4255, 0.1943, 0.4069, 0.1979, 0.4062, 0.2, 0.4257, 0.6825, 0.1304, 0.6732, 0.1128, 0.6854, 0.1077, 0.6898, 0.1278, 0.1973, 0.5263, 0.1996, 0.5043, 0.2194, 0.5032, 0.2212, 0.5275, 0.694, 0.147, 0.6825, 0.1304, 0.6898, 0.1278, 0.6975, 0.1456, 0.1944, 0.5516, 0.1973, 0.5263, 0.2212, 0.5275, 0.2225, 0.5521, 0.1979, 0.4062, 0.2004, 0.3786, 0.2017, 0.404, 0.7085, 0.1788, 0.694, 0.147, 0.6975, 0.1456, 0.1943, 0.5805, 0.1944, 0.5516, 0.2225, 0.5521, 0.2242, 0.5802, 0.2, 0.4257, 0.1979, 0.4062, 0.2017, 0.404, 0.2076, 0.4209, 0.6412, 0.05355, 0.6285, 0.03071, 0.6523, 0.01834, 0.6619, 0.04235, 0.2019, 0.439, 0.2, 0.4257, 0.2076, 0.4209, 0.2122, 0.4396, 0.6532, 0.07486, 0.6412, 0.05355, 0.6619, 0.04235, 0.6708, 0.06743, 0.1987, 0.4595, 0.2019, 0.439, 0.2122, 0.4396, 0.2141, 0.4582, 0.6642, 0.09443, 0.6532, 0.07486, 0.6708, 0.06743, 0.6787, 0.08884, 0.1973, 0.481, 0.1987, 0.4595, 0.2141, 0.4582, 0.2151, 0.4796, 0.6732, 0.1128, 0.6642, 0.09443, 0.6787, 0.08884, 0.6854, 0.1077, 0.1996, 0.5043, 0.1973, 0.481, 0.2151, 0.4796, 0.2194, 0.5032, 0.2122, 0.4396, 0.2076, 0.4209, 0.2149, 0.4165, 0.2239, 0.4351, 0.6708, 0.06743, 0.6619, 0.04235, 0.6852, 0.03672, 0.6892, 0.06234, 0.2141, 0.4582, 0.2122, 0.4396, 0.2239, 0.4351, 0.2303, 0.4578, 0.6787, 0.08884, 0.6708, 0.06743, 0.6892, 0.06234, 0.694, 0.08583, 0.2151, 0.4796, 0.2141, 0.4582, 0.2303, 0.4578, 0.2353, 0.4774, 0.6854, 0.1077, 0.6787, 0.08884, 0.694, 0.08583, 0.6989, 0.1075, 0.2194, 0.5032, 0.2151, 0.4796, 0.2353, 0.4774, 0.2405, 0.4996, 0.6898, 0.1278, 0.6854, 0.1077, 0.6989, 0.1075, 0.6993, 0.1276, 0.2212, 0.5275, 0.2194, 0.5032, 0.2405, 0.4996, 0.2454, 0.5236, 0.6975, 0.1456, 0.6898, 0.1278, 0.6993, 0.1276, 0.7017, 0.1464, 0.2225, 0.5521, 0.2212, 0.5275, 0.2454, 0.5236, 0.251, 0.5483, 0.2017, 0.404, 0.2004, 0.3786, 0.2085, 0.3986, 0.7085, 0.1788, 0.6975, 0.1456, 0.7017, 0.1464, 0.2242, 0.5802, 0.2225, 0.5521, 0.251, 0.5483, 0.2546, 0.5751, 0.2076, 0.4209, 0.2017, 0.404, 0.2085, 0.3986, 0.2149, 0.4165, 0.6619, 0.04235, 0.6523, 0.01834, 0.6798, 0.0102, 0.6852, 0.03672, 0.2454, 0.5236, 0.2405, 0.4996, 0.2677, 0.4907, 0.2858, 0.5136, 0.7017, 0.1464, 0.6993, 0.1276, 0.7105, 0.13, 0.7111, 0.1526, 0.251, 0.5483, 0.2454, 0.5236, 0.2858, 0.5136, 0.2899, 0.5388, 0.2085, 0.3986, 0.2004, 0.3786, 0.2171, 0.396, 0.7085, 0.1788, 0.7017, 0.1464, 0.7111, 0.1526, 0.2546, 0.5751, 0.251, 0.5483, 0.2899, 0.5388, 0.2895, 0.571, 0.2149, 0.4165, 0.2085, 0.3986, 0.2171, 0.396, 0.2275, 0.4098, 0.6852, 0.03672, 0.6798, 0.0102, 0.7136, 0.006084, 0.7168, 0.03417, 0.2239, 0.4351, 0.2149, 0.4165, 0.2275, 0.4098, 0.2359, 0.4278, 0.6892, 0.06234, 0.6852, 0.03672, 0.7168, 0.03417, 0.7141, 0.06146, 0.2303, 0.4578, 0.2239, 0.4351, 0.2359, 0.4278, 0.2444, 0.4506, 0.694, 0.08583, 0.6892, 0.06234, 0.7141, 0.06146, 0.7133, 0.08586, 0.2353, 0.4774, 0.2303, 0.4578, 0.2444, 0.4506, 0.262, 0.4671, 0.6989, 0.1075, 0.694, 0.08583, 0.7133, 0.08586, 0.7152, 0.1092, 0.2405, 0.4996, 0.2353, 0.4774, 0.262, 0.4671, 0.2677, 0.4907, 0.6993, 0.1276, 0.6989, 0.1075, 0.7152, 0.1092, 0.7105, 0.13, 0.7141, 0.06146, 0.7168, 0.03417, 0.7833, 0.03916, 0.7484, 0.06769, 0.2444, 0.4506, 0.2359, 0.4278, 0.2489, 0.4185, 0.2617, 0.4359, 0.7133, 0.08586, 0.7141, 0.06146, 0.7484, 0.06769, 0.7399, 0.09103, 0.262, 0.4671, 0.2444, 0.4506, 0.2617, 0.4359, 0.2906, 0.449, 0.7152, 0.1092, 0.7133, 0.08586, 0.7399, 0.09103, 0.7345, 0.1147, 0.2677, 0.4907, 0.262, 0.4671, 0.2906, 0.449, 0.3, 0.4765, 0.7105, 0.13, 0.7152, 0.1092, 0.7345, 0.1147, 0.723, 0.1349, 0.2858, 0.5136, 0.2677, 0.4907, 0.3, 0.4765, 0.3153, 0.4989, 0.7111, 0.1526, 0.7105, 0.13, 0.723, 0.1349, 0.7173, 0.153, 0.2899, 0.5388, 0.2858, 0.5136, 0.3153, 0.4989, 0.3287, 0.5253, 0.2171, 0.396, 0.2004, 0.3786, 0.2203, 0.3912, 0.7085, 0.1788, 0.7111, 0.1526, 0.7173, 0.153, 0.2895, 0.571, 0.2899, 0.5388, 0.3287, 0.5253, 0.3386, 0.5558, 0.2275, 0.4098, 0.2171, 0.396, 0.2203, 0.3912, 0.2364, 0.402, 0.7168, 0.03417, 0.7136, 0.006084, 0.763, 0.000102, 0.7833, 0.03916, 0.2359, 0.4278, 0.2275, 0.4098, 0.2364, 0.402, 0.2489, 0.4185, 0.7173, 0.153, 0.723, 0.1349, 0.7363, 0.1417, 0.7217, 0.1553, 0.3287, 0.5253, 0.3153, 0.4989, 0.3601, 0.4704, 0.3881, 0.4958, 0.2203, 0.3912, 0.2004, 0.3786, 0.2247, 0.3819, 0.7085, 0.1788, 0.7173, 0.153, 0.7217, 0.1553, 0.3386, 0.5558, 0.3287, 0.5253, 0.3881, 0.4958, 0.3967, 0.5348, 0.2364, 0.402, 0.2203, 0.3912, 0.2247, 0.3819, 0.2449, 0.3902, 0.7833, 0.03916, 0.763, 0.000102, 0.8221, 0.003616, 0.8208, 0.04255, 0.2489, 0.4185, 0.2364, 0.402, 0.2449, 0.3902, 0.264, 0.4031, 0.7484, 0.06769, 0.7833, 0.03916, 0.8208, 0.04255, 0.8042, 0.07369, 0.2617, 0.4359, 0.2489, 0.4185, 0.264, 0.4031, 0.283, 0.4171, 0.7399, 0.09103, 0.7484, 0.06769, 0.8042, 0.07369, 0.7712, 0.1013, 0.2906, 0.449, 0.2617, 0.4359, 0.283, 0.4171, 0.3124, 0.4294, 0.7345, 0.1147, 0.7399, 0.09103, 0.7712, 0.1013, 0.7569, 0.1246, 0.3, 0.4765, 0.2906, 0.449, 0.3124, 0.4294, 0.3349, 0.4499, 0.723, 0.1349, 0.7345, 0.1147, 0.7569, 0.1246, 0.7363, 0.1417, 0.3153, 0.4989, 0.3, 0.4765, 0.3349, 0.4499, 0.3601, 0.4704, 0.283, 0.4171, 0.264, 0.4031, 0.2785, 0.3843, 0.3046, 0.3935, 0.7712, 0.1013, 0.8042, 0.07369, 0.8345, 0.09361, 0.8052, 0.1175, 0.3124, 0.4294, 0.283, 0.4171, 0.3046, 0.3935, 0.3344, 0.404, 0.7569, 0.1246, 0.7712, 0.1013, 0.8052, 0.1175, 0.7789, 0.1384, 0.3349, 0.4499, 0.3124, 0.4294, 0.3344, 0.404, 0.3673, 0.4163, 0.7363, 0.1417, 0.7569, 0.1246, 0.7789, 0.1384, 0.7485, 0.1517, 0.3601, 0.4704, 0.3349, 0.4499, 0.3673, 0.4163, 0.4023, 0.4332, 0.7217, 0.1553, 0.7363, 0.1417, 0.7485, 0.1517, 0.7261, 0.1594, 0.3881, 0.4958, 0.3601, 0.4704, 0.4023, 0.4332, 0.4451, 0.4611, 0.2247, 0.3819, 0.2004, 0.3786, 0.2265, 0.3746, 0.7085, 0.1788, 0.7217, 0.1553, 0.7261, 0.1594, 0.3967, 0.5348, 0.3881, 0.4958, 0.4451, 0.4611, 0.5481, 0.5099, 0.2449, 0.3902, 0.2247, 0.3819, 0.2265, 0.3746, 0.2534, 0.378, 0.8208, 0.04255, 0.8221, 0.003616, 0.9687, 0.006923, 0.9005, 0.0628, 0.264, 0.4031, 0.2449, 0.3902, 0.2534, 0.378, 0.2785, 0.3843, 0.8042, 0.07369, 0.8208, 0.04255, 0.9005, 0.0628, 0.8345, 0.09361, 0.4451, 0.4611, 0.4023, 0.4332, 0.4269, 0.3903, 0.4678, 0.405, 0.2265, 0.3746, 0.2004, 0.3786, 0.2288, 0.3669, 0.7085, 0.1788, 0.7261, 0.1594, 0.7333, 0.1706, 0.5481, 0.5099, 0.4451, 0.4611, 0.4678, 0.405, 0.5095, 0.421, 0.2534, 0.378, 0.2265, 0.3746, 0.2288, 0.3669, 0.2646, 0.3595, 0.9005, 0.0628, 0.9687, 0.006923, 0.9657, 0.1001, 0.9254, 0.1141, 0.2785, 0.3843, 0.2534, 0.378, 0.2646, 0.3595, 0.2907, 0.3622, 0.8345, 0.09361, 0.9005, 0.0628, 0.9254, 0.1141, 0.883, 0.1277, 0.3046, 0.3935, 0.2785, 0.3843, 0.2907, 0.3622, 0.3227, 0.3632, 0.8052, 0.1175, 0.8345, 0.09361, 0.883, 0.1277, 0.8344, 0.1426, 0.3344, 0.404, 0.3046, 0.3935, 0.3227, 0.3632, 0.3545, 0.3708, 0.7789, 0.1384, 0.8052, 0.1175, 0.8344, 0.1426, 0.7974, 0.1548, 0.3673, 0.4163, 0.3344, 0.404, 0.3545, 0.3708, 0.3896, 0.3796, 0.7485, 0.1517, 0.7789, 0.1384, 0.7974, 0.1548, 0.7596, 0.1655, 0.4023, 0.4332, 0.3673, 0.4163, 0.3896, 0.3796, 0.4269, 0.3903, 0.7261, 0.1594, 0.7485, 0.1517, 0.7596, 0.1655, 0.7333, 0.1706, 0.8344, 0.1426, 0.883, 0.1277, 0.8964, 0.1636, 0.8537, 0.1737, 0.3545, 0.3708, 0.3227, 0.3632, 0.3302, 0.3376, 0.3652, 0.339, 0.7974, 0.1548, 0.8344, 0.1426, 0.8537, 0.1737, 0.8198, 0.1787, 0.3896, 0.3796, 0.3545, 0.3708, 0.3652, 0.339, 0.4004, 0.3419, 0.7596, 0.1655, 0.7974, 0.1548, 0.8198, 0.1787, 0.7708, 0.1788, 0.4269, 0.3903, 0.3896, 0.3796, 0.4004, 0.3419, 0.4392, 0.3492, 0.7333, 0.1706, 0.7596, 0.1655, 0.7708, 0.1788, 0.7357, 0.1796, 0.4678, 0.405, 0.4269, 0.3903, 0.4392, 0.3492, 0.4822, 0.3607, 0.2288, 0.3669, 0.2004, 0.3786, 0.2297, 0.3598, 0.7085, 0.1788, 0.7333, 0.1706, 0.7357, 0.1796, 0.5095, 0.421, 0.4678, 0.405, 0.4822, 0.3607, 0.5456, 0.3686, 0.2646, 0.3595, 0.2288, 0.3669, 0.2297, 0.3598, 0.2632, 0.344, 0.9254, 0.1141, 0.9657, 0.1001, 0.9999, 0.1463, 0.9409, 0.1571, 0.2907, 0.3622, 0.2646, 0.3595, 0.2632, 0.344, 0.3013, 0.3358, 0.883, 0.1277, 0.9254, 0.1141, 0.9409, 0.1571, 0.8964, 0.1636, 0.3227, 0.3632, 0.2907, 0.3622, 0.3013, 0.3358, 0.3302, 0.3376, 0.7085, 0.1788, 0.7357, 0.1796, 0.7375, 0.1857, 0.5456, 0.3686, 0.4822, 0.3607, 0.4794, 0.3095, 0.5277, 0.3094, 0.2632, 0.344, 0.2297, 0.3598, 0.2295, 0.3529, 0.2652, 0.3267, 0.9409, 0.1571, 0.9999, 0.1463, 0.986, 0.1988, 0.9442, 0.1992, 0.3013, 0.3358, 0.2632, 0.344, 0.2652, 0.3267, 0.2977, 0.3146, 0.8964, 0.1636, 0.9409, 0.1571, 0.9442, 0.1992, 0.9011, 0.2031, 0.3302, 0.3376, 0.3013, 0.3358, 0.2977, 0.3146, 0.3404, 0.3057, 0.8537, 0.1737, 0.8964, 0.1636, 0.9011, 0.2031, 0.8689, 0.2059, 0.3652, 0.339, 0.3302, 0.3376, 0.3404, 0.3057, 0.3649, 0.3051, 0.8198, 0.1787, 0.8537, 0.1737, 0.8689, 0.2059, 0.8187, 0.2014, 0.4004, 0.3419, 0.3652, 0.339, 0.3649, 0.3051, 0.4029, 0.3061, 0.7708, 0.1788, 0.8198, 0.1787, 0.8187, 0.2014, 0.7766, 0.192, 0.4392, 0.3492, 0.4004, 0.3419, 0.4029, 0.3061, 0.4447, 0.3085, 0.7357, 0.1796, 0.7708, 0.1788, 0.7766, 0.192, 0.7375, 0.1857, 0.4822, 0.3607, 0.4392, 0.3492, 0.4447, 0.3085, 0.4794, 0.3095, 0.2297, 0.3598, 0.2004, 0.3786, 0.2295, 0.3529, 0.8187, 0.2014, 0.8689, 0.2059, 0.8642, 0.2342, 0.821, 0.224, 0.4029, 0.3061, 0.3649, 0.3051, 0.3652, 0.2732, 0.402, 0.2699, 0.7766, 0.192, 0.8187, 0.2014, 0.821, 0.224, 0.7888, 0.2186, 0.4447, 0.3085, 0.4029, 0.3061, 0.402, 0.2699, 0.4424, 0.2669, 0.7375, 0.1857, 0.7766, 0.192, 0.7888, 0.2186, 0.7383, 0.1919, 0.4794, 0.3095, 0.4447, 0.3085, 0.4424, 0.2669, 0.4831, 0.2648, 0.2295, 0.3529, 0.2004, 0.3786, 0.2281, 0.346, 0.7085, 0.1788, 0.7375, 0.1857, 0.7383, 0.1919, 0.5277, 0.3094, 0.4794, 0.3095, 0.4831, 0.2648, 0.5273, 0.2643, 0.2652, 0.3267, 0.2295, 0.3529, 0.2281, 0.346, 0.2596, 0.3165, 0.9442, 0.1992, 0.986, 0.1988, 0.9867, 0.2373, 0.9456, 0.2419, 0.2977, 0.3146, 0.2652, 0.3267, 0.2596, 0.3165, 0.296, 0.2952, 0.9011, 0.2031, 0.9442, 0.1992, 0.9456, 0.2419, 0.9044, 0.2389, 0.3404, 0.3057, 0.2977, 0.3146, 0.296, 0.2952, 0.3314, 0.2813, 0.8689, 0.2059, 0.9011, 0.2031, 0.9044, 0.2389, 0.8642, 0.2342, 0.3649, 0.3051, 0.3404, 0.3057, 0.3314, 0.2813, 0.3652, 0.2732, 0.2596, 0.3165, 0.2281, 0.346, 0.2243, 0.3424, 0.2538, 0.3057, 0.9456, 0.2419, 0.9867, 0.2373, 0.9861, 0.2763, 0.9445, 0.2689, 0.296, 0.2952, 0.2596, 0.3165, 0.2538, 0.3057, 0.2907, 0.2743, 0.9044, 0.2389, 0.9456, 0.2419, 0.9445, 0.2689, 0.9012, 0.2702, 0.3314, 0.2813, 0.296, 0.2952, 0.2907, 0.2743, 0.3223, 0.2561, 0.8642, 0.2342, 0.9044, 0.2389, 0.9012, 0.2702, 0.8567, 0.2704, 0.3652, 0.2732, 0.3314, 0.2813, 0.3223, 0.2561, 0.3614, 0.2398, 0.821, 0.224, 0.8642, 0.2342, 0.8567, 0.2704, 0.8167, 0.2434, 0.402, 0.2699, 0.3652, 0.2732, 0.3614, 0.2398, 0.3929, 0.2325, 0.7888, 0.2186, 0.821, 0.224, 0.8167, 0.2434, 0.7859, 0.2281, 0.4424, 0.2669, 0.402, 0.2699, 0.3929, 0.2325, 0.4385, 0.2258, 0.7383, 0.1919, 0.7888, 0.2186, 0.7859, 0.2281, 0.739, 0.201, 0.4831, 0.2648, 0.4424, 0.2669, 0.4385, 0.2258, 0.482, 0.222, 0.2281, 0.346, 0.2004, 0.3786, 0.2243, 0.3424, 0.7085, 0.1788, 0.7383, 0.1919, 0.739, 0.201, 0.5273, 0.2643, 0.4831, 0.2648, 0.482, 0.222, 0.5267, 0.2194, 0.3929, 0.2325, 0.3614, 0.2398, 0.3459, 0.2093, 0.3863, 0.1907, 0.7859, 0.2281, 0.8167, 0.2434, 0.806, 0.2611, 0.7679, 0.2372, 0.4385, 0.2258, 0.3929, 0.2325, 0.3863, 0.1907, 0.4322, 0.1828, 0.739, 0.201, 0.7859, 0.2281, 0.7679, 0.2372, 0.7345, 0.2175, 0.482, 0.222, 0.4385, 0.2258, 0.4322, 0.1828, 0.4768, 0.1762, 0.2243, 0.3424, 0.2004, 0.3786, 0.2194, 0.3401, 0.7085, 0.1788, 0.739, 0.201, 0.7345, 0.2175, 0.5267, 0.2194, 0.482, 0.222, 0.4768, 0.1762, 0.5481, 0.152, 0.2538, 0.3057, 0.2243, 0.3424, 0.2194, 0.3401, 0.244, 0.2984, 0.9445, 0.2689, 0.9861, 0.2763, 0.9999, 0.3381, 0.9386, 0.3096, 0.2907, 0.2743, 0.2538, 0.3057, 0.244, 0.2984, 0.2765, 0.259, 0.9012, 0.2702, 0.9445, 0.2689, 0.9386, 0.3096, 0.8981, 0.3024, 0.3223, 0.2561, 0.2907, 0.2743, 0.2765, 0.259, 0.3084, 0.2298, 0.8567, 0.2704, 0.9012, 0.2702, 0.8981, 0.3024, 0.8489, 0.2961, 0.3614, 0.2398, 0.3223, 0.2561, 0.3084, 0.2298, 0.3459, 0.2093, 0.8167, 0.2434, 0.8567, 0.2704, 0.8489, 0.2961, 0.806, 0.2611, 0.9451, 0.2837, 0.9984, 0.3178, 0.9387, 0.3366, 0.9171, 0.3054, 0.302, 0.2833, 0.2745, 0.3255, 0.2651, 0.3092, 0.2825, 0.2723, 0.9214, 0.2545, 0.9451, 0.2837, 0.9171, 0.3054, 0.895, 0.2761, 0.3219, 0.2445, 0.302, 0.2833, 0.2825, 0.2723, 0.2943, 0.2378, 0.8989, 0.2071, 0.9214, 0.2545, 0.895, 0.2761, 0.8693, 0.2428, 0.3325, 0.2026, 0.3219, 0.2445, 0.2943, 0.2378, 0.2977, 0.1985, 0.84, 0.2015, 0.8989, 0.2071, 0.8693, 0.2428, 0.8311, 0.219, 0.3365, 0.1584, 0.3325, 0.2026, 0.2977, 0.1985, 0.2973, 0.1578, 0.7943, 0.1883, 0.84, 0.2015, 0.8311, 0.219, 0.7874, 0.1995, 0.3365, 0.1131, 0.3365, 0.1584, 0.2973, 0.1578, 0.2928, 0.1183, 0.7541, 0.1729, 0.7943, 0.1883, 0.7874, 0.1995, 0.7415, 0.1892, 0.3289, 0.06989, 0.3365, 0.1131, 0.2928, 0.1183, 0.2866, 0.07898, 0.2389, 0.3582, 0.2004, 0.3786, 0.2367, 0.3496, 0.7085, 0.1788, 0.7541, 0.1729, 0.7415, 0.1892, 0.3383, 0.000102, 0.3289, 0.06989, 0.2866, 0.07898, 0.2785, 0.03615, 0.2745, 0.3255, 0.2389, 0.3582, 0.2367, 0.3496, 0.2651, 0.3092, 0.7874, 0.1995, 0.8311, 0.219, 0.8173, 0.2339, 0.7783, 0.2099, 0.2928, 0.1183, 0.2973, 0.1578, 0.26, 0.1627, 0.2522, 0.1246, 0.7415, 0.1892, 0.7874, 0.1995, 0.7783, 0.2099, 0.7376, 0.1937, 0.2866, 0.07898, 0.2928, 0.1183, 0.2522, 0.1246, 0.2453, 0.08508, 0.2367, 0.3496, 0.2004, 0.3786, 0.2247, 0.3497, 0.7085, 0.1788, 0.7415, 0.1892, 0.7376, 0.1937, 0.2785, 0.03615, 0.2866, 0.07898, 0.2453, 0.08508, 0.237, 0.04372, 0.2651, 0.3092, 0.2367, 0.3496, 0.2247, 0.3497, 0.2445, 0.313, 0.9171, 0.3054, 0.9387, 0.3366, 0.9089, 0.3567, 0.8889, 0.3254, 0.2825, 0.2723, 0.2651, 0.3092, 0.2445, 0.313, 0.2647, 0.2682, 0.895, 0.2761, 0.9171, 0.3054, 0.8889, 0.3254, 0.8691, 0.2944, 0.2943, 0.2378, 0.2825, 0.2723, 0.2647, 0.2682, 0.2694, 0.2354, 0.8693, 0.2428, 0.895, 0.2761, 0.8691, 0.2944, 0.8483, 0.2629, 0.2977, 0.1985, 0.2943, 0.2378, 0.2694, 0.2354, 0.266, 0.2001, 0.8311, 0.219, 0.8693, 0.2428, 0.8483, 0.2629, 0.8173, 0.2339, 0.2973, 0.1578, 0.2977, 0.1985, 0.266, 0.2001, 0.26, 0.1627, 0.2647, 0.2682, 0.2445, 0.313, 0.2313, 0.3152, 0.2368, 0.279, 0.8691, 0.2944, 0.8889, 0.3254, 0.859, 0.3431, 0.8431, 0.3089, 0.2694, 0.2354, 0.2647, 0.2682, 0.2368, 0.279, 0.2443, 0.2412, 0.8483, 0.2629, 0.8691, 0.2944, 0.8431, 0.3089, 0.8261, 0.2783, 0.266, 0.2001, 0.2694, 0.2354, 0.2443, 0.2412, 0.2354, 0.2058, 0.8173, 0.2339, 0.8483, 0.2629, 0.8261, 0.2783, 0.7996, 0.2447, 0.26, 0.1627, 0.266, 0.2001, 0.2354, 0.2058, 0.2258, 0.1705, 0.7783, 0.2099, 0.8173, 0.2339, 0.7996, 0.2447, 0.7668, 0.2179, 0.2522, 0.1246, 0.26, 0.1627, 0.2258, 0.1705, 0.2136, 0.1327, 0.7376, 0.1937, 0.7783, 0.2099, 0.7668, 0.2179, 0.7325, 0.1975, 0.2453, 0.08508, 0.2522, 0.1246, 0.2136, 0.1327, 0.2041, 0.09567, 0.2247, 0.3497, 0.2004, 0.3786, 0.2192, 0.3457, 0.7085, 0.1788, 0.7376, 0.1937, 0.7325, 0.1975, 0.237, 0.04372, 0.2453, 0.08508, 0.2041, 0.09567, 0.1948, 0.05238, 0.2445, 0.313, 0.2247, 0.3497, 0.2192, 0.3457, 0.2313, 0.3152, 0.8889, 0.3254, 0.9089, 0.3567, 0.878, 0.3758, 0.859, 0.3431, 0.2136, 0.1327, 0.2258, 0.1705, 0.1937, 0.182, 0.1778, 0.1461, 0.7325, 0.1975, 0.7668, 0.2179, 0.7527, 0.2231, 0.7264, 0.2006, 0.2041, 0.09567, 0.2136, 0.1327, 0.1778, 0.1461, 0.1596, 0.1057, 0.2192, 0.3457, 0.2004, 0.3786, 0.2106, 0.3476, 0.7085, 0.1788, 0.7325, 0.1975, 0.7264, 0.2006, 0.1948, 0.05238, 0.2041, 0.09567, 0.1596, 0.1057, 0.1357, 0.04933, 0.2313, 0.3152, 0.2192, 0.3457, 0.2106, 0.3476, 0.218, 0.3086, 0.859, 0.3431, 0.878, 0.3758, 0.8431, 0.4116, 0.8246, 0.3594, 0.2368, 0.279, 0.2313, 0.3152, 0.218, 0.3086, 0.2219, 0.2797, 0.8431, 0.3089, 0.859, 0.3431, 0.8246, 0.3594, 0.8116, 0.3211, 0.2443, 0.2412, 0.2368, 0.279, 0.2219, 0.2797, 0.22, 0.2469, 0.8261, 0.2783, 0.8431, 0.3089, 0.8116, 0.3211, 0.8014, 0.286, 0.2354, 0.2058, 0.2443, 0.2412, 0.22, 0.2469, 0.2069, 0.2151, 0.7996, 0.2447, 0.8261, 0.2783, 0.8014, 0.286, 0.7845, 0.2566, 0.2258, 0.1705, 0.2354, 0.2058, 0.2069, 0.2151, 0.1937, 0.182, 0.7668, 0.2179, 0.7996, 0.2447, 0.7845, 0.2566, 0.7527, 0.2231, 0.8116, 0.3211, 0.8246, 0.3594, 0.7795, 0.3646, 0.7776, 0.3238, 0.22, 0.2469, 0.2219, 0.2797, 0.2053, 0.2873, 0.1887, 0.2629, 0.8014, 0.286, 0.8116, 0.3211, 0.7776, 0.3238, 0.7726, 0.2893, 0.2069, 0.2151, 0.22, 0.2469, 0.1887, 0.2629, 0.1782, 0.2325, 0.7845, 0.2566, 0.8014, 0.286, 0.7726, 0.2893, 0.7559, 0.2534, 0.1937, 0.182, 0.2069, 0.2151, 0.1782, 0.2325, 0.1631, 0.2017, 0.7527, 0.2231, 0.7845, 0.2566, 0.7559, 0.2534, 0.7386, 0.2263, 0.1778, 0.1461, 0.1937, 0.182, 0.1631, 0.2017, 0.1461, 0.165, 0.7264, 0.2006, 0.7527, 0.2231, 0.7386, 0.2263, 0.7198, 0.2028, 0.1596, 0.1057, 0.1778, 0.1461, 0.1461, 0.165, 0.1141, 0.1277, 0.2106, 0.3476, 0.2004, 0.3786, 0.203, 0.3514, 0.7085, 0.1788, 0.7264, 0.2006, 0.7198, 0.2028, 0.1357, 0.04933, 0.1596, 0.1057, 0.1141, 0.1277, 0.06536, 0.04146, 0.218, 0.3086, 0.2106, 0.3476, 0.203, 0.3514, 0.2004, 0.3232, 0.8246, 0.3594, 0.8431, 0.4116, 0.8052, 0.461, 0.7795, 0.3646, 0.2219, 0.2797, 0.218, 0.3086, 0.2004, 0.3232, 0.2053, 0.2873, 0.7198, 0.2028, 0.7386, 0.2263, 0.7264, 0.2276, 0.7132, 0.2043, 0.1141, 0.1277, 0.1461, 0.165, 0.1132, 0.199, 0.08182, 0.1785, 0.203, 0.3514, 0.2004, 0.3786, 0.1943, 0.3493, 0.7085, 0.1788, 0.7198, 0.2028, 0.7132, 0.2043, 0.06536, 0.04146, 0.1141, 0.1277, 0.08182, 0.1785, 0.04294, 0.1633, 0.2004, 0.3232, 0.203, 0.3514, 0.1943, 0.3493, 0.1894, 0.3283, 0.7795, 0.3646, 0.8052, 0.461, 0.7256, 0.3894, 0.7321, 0.352, 0.2053, 0.2873, 0.2004, 0.3232, 0.1894, 0.3283, 0.1795, 0.3075, 0.7776, 0.3238, 0.7795, 0.3646, 0.7321, 0.352, 0.7333, 0.3161, 0.1887, 0.2629, 0.2053, 0.2873, 0.1795, 0.3075, 0.1669, 0.2841, 0.7726, 0.2893, 0.7776, 0.3238, 0.7333, 0.3161, 0.7393, 0.2853, 0.1782, 0.2325, 0.1887, 0.2629, 0.1669, 0.2841, 0.1592, 0.2495, 0.7559, 0.2534, 0.7726, 0.2893, 0.7393, 0.2853, 0.7374, 0.2597, 0.1631, 0.2017, 0.1782, 0.2325, 0.1592, 0.2495, 0.1343, 0.2296, 0.7386, 0.2263, 0.7559, 0.2534, 0.7374, 0.2597, 0.7264, 0.2276, 0.1461, 0.165, 0.1631, 0.2017, 0.1343, 0.2296, 0.1132, 0.199, 0.7393, 0.2853, 0.7333, 0.3161, 0.6938, 0.3003, 0.6981, 0.2736, 0.1592, 0.2495, 0.1669, 0.2841, 0.1475, 0.3059, 0.1286, 0.2877, 0.7374, 0.2597, 0.7393, 0.2853, 0.6981, 0.2736, 0.7042, 0.251, 0.1343, 0.2296, 0.1592, 0.2495, 0.1286, 0.2877, 0.11, 0.2651, 0.7264, 0.2276, 0.7374, 0.2597, 0.7042, 0.251, 0.7081, 0.2247, 0.1132, 0.199, 0.1343, 0.2296, 0.11, 0.2651, 0.08563, 0.2462, 0.7132, 0.2043, 0.7264, 0.2276, 0.7081, 0.2247, 0.7068, 0.205, 0.08182, 0.1785, 0.1132, 0.199, 0.08563, 0.2462, 0.05611, 0.23, 0.1943, 0.3493, 0.2004, 0.3786, 0.1846, 0.36, 0.7085, 0.1788, 0.7132, 0.2043, 0.7068, 0.205, 0.04294, 0.1633, 0.08182, 0.1785, 0.05611, 0.23, 0.02079, 0.2201, 0.1894, 0.3283, 0.1943, 0.3493, 0.1846, 0.36, 0.1752, 0.3397, 0.7321, 0.352, 0.7256, 0.3894, 0.6773, 0.3639, 0.6883, 0.3319, 0.1795, 0.3075, 0.1894, 0.3283, 0.1752, 0.3397, 0.1631, 0.3224, 0.7333, 0.3161, 0.7321, 0.352, 0.6883, 0.3319, 0.6938, 0.3003, 0.1669, 0.2841, 0.1795, 0.3075, 0.1631, 0.3224, 0.1475, 0.3059, 0.1846, 0.36, 0.2004, 0.3786, 0.181, 0.364, 0.7085, 0.1788, 0.7068, 0.205, 0.7012, 0.2047, 0.02079, 0.2201, 0.05611, 0.23, 0.03804, 0.2847, 0.006852, 0.279, 0.1752, 0.3397, 0.1846, 0.36, 0.181, 0.364, 0.1662, 0.3537, 0.6883, 0.3319, 0.6773, 0.3639, 0.6334, 0.331, 0.6492, 0.3064, 0.1631, 0.3224, 0.1752, 0.3397, 0.1662, 0.3537, 0.1547, 0.3348, 0.6938, 0.3003, 0.6883, 0.3319, 0.6492, 0.3064, 0.6614, 0.2817, 0.1475, 0.3059, 0.1631, 0.3224, 0.1547, 0.3348, 0.1371, 0.3267, 0.6981, 0.2736, 0.6938, 0.3003, 0.6614, 0.2817, 0.6783, 0.262, 0.1286, 0.2877, 0.1475, 0.3059, 0.1371, 0.3267, 0.1124, 0.3195, 0.7042, 0.251, 0.6981, 0.2736, 0.6783, 0.262, 0.6849, 0.2395, 0.11, 0.2651, 0.1286, 0.2877, 0.1124, 0.3195, 0.09093, 0.3054, 0.7081, 0.2247, 0.7042, 0.251, 0.6849, 0.2395, 0.6954, 0.2201, 0.08563, 0.2462, 0.11, 0.2651, 0.09093, 0.3054, 0.06619, 0.2937, 0.7068, 0.205, 0.7081, 0.2247, 0.6954, 0.2201, 0.7012, 0.2047, 0.05611, 0.23, 0.08563, 0.2462, 0.06619, 0.2937, 0.03804, 0.2847])
me_sphere.use_remesh_fix_poles = True
me_sphere.use_remesh_preserve_attributes = False
me_sphere.use_mirror_vertex_groups = False
me_sphere.update()

# ---- objects
ob_sphere = bpy.data.objects.new('Sphere', me_sphere)

# ---- transforms, parenting, visibility, modifiers, constraints
ob_sphere.location = (0.0, 0.0, 0.0)
ob_sphere.lineart.crease_threshold = 0.0

# ---- collection membership
col_collection.objects.link(ob_sphere)

# ---- scene / render settings (as saved in the file)
scene.frame_start = 1; scene.frame_end = 250; scene.frame_set(0)
scene.render.engine = 'BLENDER_EEVEE_NEXT'
scene.cycles.use_denoising = False
scene.cycles.samples = 128
scene.cycles.sampling_pattern = 'TABULATED_SOBOL'
scene.cycles.use_adaptive_sampling = False
scene.cycles.use_light_tree = False
scene.view_settings.view_transform = 'Filmic'
bpy.context.view_layer.update()

# ---- added for rendering (the .blend has no active camera and no usable light): camera, sun
cam_auto = bpy.data.cameras.new('AutoCamera')
cam_auto.lens = 50.0
cam_auto.sensor_width = 36.0
cam_auto.clip_end = 1000.0
ob_auto_camera = bpy.data.objects.new('AutoCamera', cam_auto)
scene.collection.objects.link(ob_auto_camera)
ob_auto_camera.location = (9.96531, -12.6989, 8.38518)
ob_auto_camera.rotation_euler = (1.09748, -7.21219e-08, 0.694738)
scene.camera = ob_auto_camera
light_auto_sun = bpy.data.lights.new('AutoSun', 'SUN')
light_auto_sun.energy = 3.0
light_auto_sun.angle = 0.0523599
ob_auto_sun = bpy.data.objects.new('AutoSun', light_auto_sun)
scene.collection.objects.link(ob_auto_sun)
ob_auto_sun.rotation_euler = (0.872665, 0.174533, 0.523599)
bpy.context.view_layer.update()
